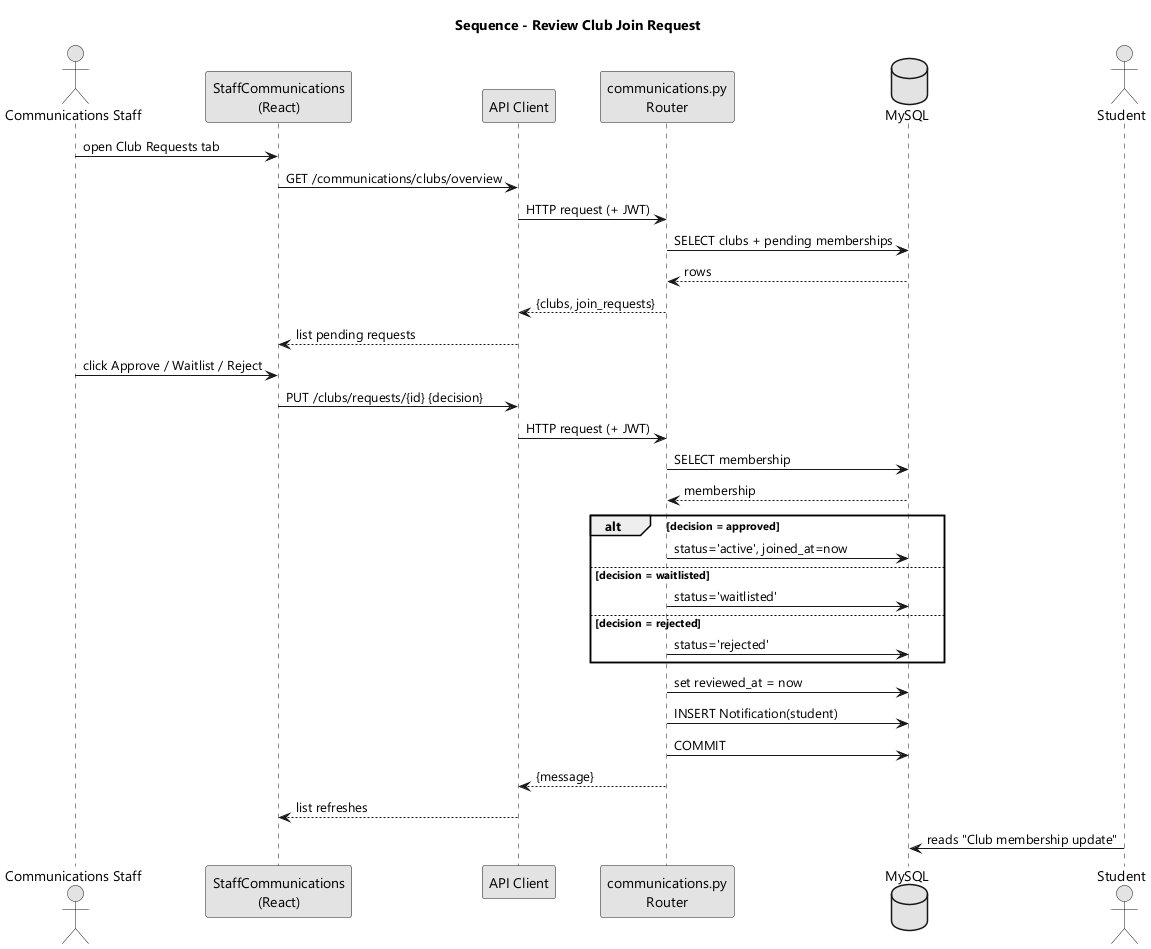

The diagram above was rendered by PlantUML. Its source (embedded in the PNG):
@startuml
' Sequence Diagram - Review club join request
skinparam monochrome true
skinparam shadowing false
skinparam defaultFontName "Segoe UI"
title Sequence - Review Club Join Request

actor "Communications Staff" as CS
participant "StaffCommunications\n(React)" as UI
participant "API Client" as API
participant "communications.py\nRouter" as R
database "MySQL" as DB
actor "Student" as STU

CS -> UI : open Club Requests tab
UI -> API : GET /communications/clubs/overview
API -> R : HTTP request (+ JWT)
R -> DB : SELECT clubs + pending memberships
DB --> R : rows
R --> API : {clubs, join_requests}
API --> UI : list pending requests

CS -> UI : click Approve / Waitlist / Reject
UI -> API : PUT /clubs/requests/{id} {decision}
API -> R : HTTP request (+ JWT)
R -> DB : SELECT membership
DB --> R : membership
alt decision = approved
  R -> DB : status='active', joined_at=now
else decision = waitlisted
  R -> DB : status='waitlisted'
else decision = rejected
  R -> DB : status='rejected'
end
R -> DB : set reviewed_at = now
R -> DB : INSERT Notification(student)
R -> DB : COMMIT
R --> API : {message}
API --> UI : list refreshes
STU -> DB : reads "Club membership update"
@enduml